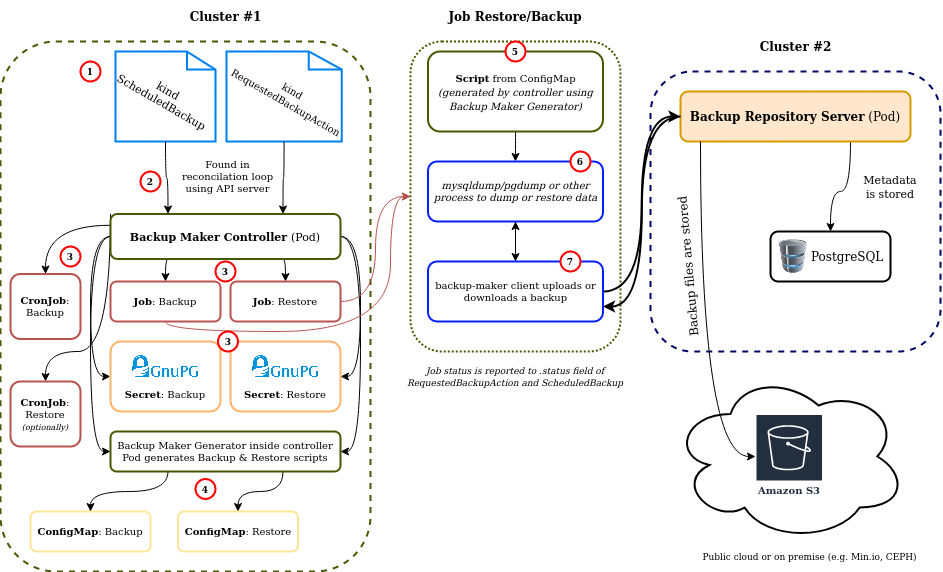

The diagram above was exported from draw.io. Its source (the exported page's mxGraphModel, read from the mxfile embedded in the PNG):
<mxGraphModel dx="2045" dy="623" grid="1" gridSize="10" guides="1" tooltips="1" connect="1" arrows="1" fold="1" page="1" pageScale="1" pageWidth="850" pageHeight="1100" math="0" shadow="0">
  <root>
    <mxCell id="0" />
    <mxCell id="1" parent="0" />
    <mxCell id="MpKVSiBmlpMGTuDAm_x0-1" value="" style="rounded=1;whiteSpace=wrap;html=1;fillColor=none;dashed=1;strokeWidth=2;strokeColor=#445900;" vertex="1" parent="1">
      <mxGeometry x="-120" y="160" width="370" height="530" as="geometry" />
    </mxCell>
    <mxCell id="MpKVSiBmlpMGTuDAm_x0-2" value="&lt;b&gt;Cluster #1&lt;/b&gt;" style="text;html=1;strokeColor=none;fillColor=none;align=center;verticalAlign=middle;whiteSpace=wrap;rounded=0;dashed=1;strokeWidth=2;" vertex="1" parent="1">
      <mxGeometry x="57.5" y="120" width="95" height="30" as="geometry" />
    </mxCell>
    <mxCell id="MpKVSiBmlpMGTuDAm_x0-5" value="" style="rounded=1;whiteSpace=wrap;html=1;fillColor=none;dashed=1;strokeWidth=2;strokeColor=#000666;" vertex="1" parent="1">
      <mxGeometry x="530" y="190" width="290" height="280" as="geometry" />
    </mxCell>
    <mxCell id="MpKVSiBmlpMGTuDAm_x0-6" value="&lt;b&gt;Cluster #2&lt;/b&gt;" style="text;html=1;strokeColor=none;fillColor=none;align=center;verticalAlign=middle;whiteSpace=wrap;rounded=0;dashed=1;strokeWidth=2;" vertex="1" parent="1">
      <mxGeometry x="627.5" y="150" width="95" height="30" as="geometry" />
    </mxCell>
    <mxCell id="MpKVSiBmlpMGTuDAm_x0-18" style="edgeStyle=orthogonalEdgeStyle;rounded=0;orthogonalLoop=1;jettySize=auto;html=1;entryX=0.5;entryY=0;entryDx=0;entryDy=0;curved=1;" edge="1" parent="1" source="MpKVSiBmlpMGTuDAm_x0-7" target="MpKVSiBmlpMGTuDAm_x0-8">
      <mxGeometry relative="1" as="geometry">
        <Array as="points">
          <mxPoint x="730" y="310" />
          <mxPoint x="710" y="310" />
        </Array>
      </mxGeometry>
    </mxCell>
    <mxCell id="MpKVSiBmlpMGTuDAm_x0-7" value="&lt;b&gt;Backup Repository Server&lt;/b&gt; (Pod)" style="rounded=1;whiteSpace=wrap;html=1;strokeWidth=2;fillColor=#ffe6cc;strokeColor=#d79b00;" vertex="1" parent="1">
      <mxGeometry x="560" y="210" width="230" height="50" as="geometry" />
    </mxCell>
    <mxCell id="MpKVSiBmlpMGTuDAm_x0-12" value="" style="ellipse;shape=cloud;whiteSpace=wrap;html=1;strokeWidth=2;fillColor=default;" vertex="1" parent="1">
      <mxGeometry x="551.25" y="490" width="235" height="170" as="geometry" />
    </mxCell>
    <mxCell id="MpKVSiBmlpMGTuDAm_x0-13" value="Amazon S3" style="sketch=0;outlineConnect=0;fontColor=#232F3E;gradientColor=none;strokeColor=#ffffff;fillColor=#232F3E;dashed=0;verticalLabelPosition=middle;verticalAlign=bottom;align=center;html=1;whiteSpace=wrap;fontSize=10;fontStyle=1;spacing=3;shape=mxgraph.aws4.productIcon;prIcon=mxgraph.aws4.s3;strokeWidth=2;" vertex="1" parent="1">
      <mxGeometry x="635" y="532.5" width="67.5" height="85" as="geometry" />
    </mxCell>
    <mxCell id="MpKVSiBmlpMGTuDAm_x0-14" value="" style="group" vertex="1" connectable="0" parent="1">
      <mxGeometry x="650" y="350" width="120" height="50" as="geometry" />
    </mxCell>
    <mxCell id="MpKVSiBmlpMGTuDAm_x0-8" value="&amp;nbsp;&amp;nbsp;&amp;nbsp;&amp;nbsp;&amp;nbsp;&amp;nbsp;&amp;nbsp;&amp;nbsp; PostgreSQL" style="rounded=1;whiteSpace=wrap;html=1;strokeWidth=2;fillColor=default;" vertex="1" parent="MpKVSiBmlpMGTuDAm_x0-14">
      <mxGeometry width="120" height="50" as="geometry" />
    </mxCell>
    <mxCell id="MpKVSiBmlpMGTuDAm_x0-9" value="" style="image;html=1;image=img/lib/clip_art/computers/Database_128x128.png;strokeWidth=2;fillColor=default;" vertex="1" parent="MpKVSiBmlpMGTuDAm_x0-14">
      <mxGeometry x="8" y="8.333333333333334" width="30" height="33.333333333333336" as="geometry" />
    </mxCell>
    <mxCell id="MpKVSiBmlpMGTuDAm_x0-16" style="edgeStyle=orthogonalEdgeStyle;rounded=0;orthogonalLoop=1;jettySize=auto;html=1;curved=1;" edge="1" parent="1" source="MpKVSiBmlpMGTuDAm_x0-7" target="MpKVSiBmlpMGTuDAm_x0-13">
      <mxGeometry relative="1" as="geometry">
        <Array as="points">
          <mxPoint x="580" y="575" />
        </Array>
      </mxGeometry>
    </mxCell>
    <mxCell id="MpKVSiBmlpMGTuDAm_x0-19" value="Backup files are stored " style="text;html=1;strokeColor=none;fillColor=none;align=center;verticalAlign=middle;whiteSpace=wrap;rounded=0;strokeWidth=2;rotation=-95;" vertex="1" parent="1">
      <mxGeometry x="470" y="370" width="195" height="30" as="geometry" />
    </mxCell>
    <mxCell id="MpKVSiBmlpMGTuDAm_x0-20" value="&lt;font style=&quot;font-size: 11px;&quot;&gt;Metadata is stored&lt;/font&gt;" style="text;html=1;strokeColor=none;fillColor=none;align=center;verticalAlign=middle;whiteSpace=wrap;rounded=0;strokeWidth=2;" vertex="1" parent="1">
      <mxGeometry x="740" y="290" width="60" height="30" as="geometry" />
    </mxCell>
    <mxCell id="MpKVSiBmlpMGTuDAm_x0-38" style="edgeStyle=orthogonalEdgeStyle;curved=1;rounded=0;orthogonalLoop=1;jettySize=auto;html=1;exitX=0.75;exitY=1;exitDx=0;exitDy=0;entryX=0.5;entryY=0;entryDx=0;entryDy=0;fontSize=10;" edge="1" parent="1" source="MpKVSiBmlpMGTuDAm_x0-21" target="MpKVSiBmlpMGTuDAm_x0-34">
      <mxGeometry relative="1" as="geometry" />
    </mxCell>
    <mxCell id="MpKVSiBmlpMGTuDAm_x0-39" style="edgeStyle=orthogonalEdgeStyle;curved=1;rounded=0;orthogonalLoop=1;jettySize=auto;html=1;exitX=0.25;exitY=1;exitDx=0;exitDy=0;entryX=0.5;entryY=0;entryDx=0;entryDy=0;fontSize=10;" edge="1" parent="1" source="MpKVSiBmlpMGTuDAm_x0-21" target="MpKVSiBmlpMGTuDAm_x0-33">
      <mxGeometry relative="1" as="geometry" />
    </mxCell>
    <mxCell id="MpKVSiBmlpMGTuDAm_x0-40" style="edgeStyle=orthogonalEdgeStyle;curved=1;rounded=0;orthogonalLoop=1;jettySize=auto;html=1;exitX=1;exitY=0.5;exitDx=0;exitDy=0;entryX=1;entryY=0.5;entryDx=0;entryDy=0;fontSize=10;" edge="1" parent="1" source="MpKVSiBmlpMGTuDAm_x0-21" target="MpKVSiBmlpMGTuDAm_x0-36">
      <mxGeometry relative="1" as="geometry" />
    </mxCell>
    <mxCell id="MpKVSiBmlpMGTuDAm_x0-41" style="edgeStyle=orthogonalEdgeStyle;curved=1;rounded=0;orthogonalLoop=1;jettySize=auto;html=1;exitX=0;exitY=0.5;exitDx=0;exitDy=0;entryX=0;entryY=0.5;entryDx=0;entryDy=0;fontSize=10;" edge="1" parent="1" source="MpKVSiBmlpMGTuDAm_x0-21" target="MpKVSiBmlpMGTuDAm_x0-35">
      <mxGeometry relative="1" as="geometry" />
    </mxCell>
    <mxCell id="MpKVSiBmlpMGTuDAm_x0-54" style="edgeStyle=orthogonalEdgeStyle;curved=1;rounded=0;orthogonalLoop=1;jettySize=auto;html=1;exitX=0;exitY=0.5;exitDx=0;exitDy=0;entryX=0;entryY=0.5;entryDx=0;entryDy=0;fontSize=10;" edge="1" parent="1" source="MpKVSiBmlpMGTuDAm_x0-21" target="MpKVSiBmlpMGTuDAm_x0-52">
      <mxGeometry relative="1" as="geometry" />
    </mxCell>
    <mxCell id="MpKVSiBmlpMGTuDAm_x0-55" style="edgeStyle=orthogonalEdgeStyle;curved=1;rounded=0;orthogonalLoop=1;jettySize=auto;html=1;exitX=1;exitY=0.5;exitDx=0;exitDy=0;entryX=1;entryY=0.5;entryDx=0;entryDy=0;fontSize=10;" edge="1" parent="1" source="MpKVSiBmlpMGTuDAm_x0-21" target="MpKVSiBmlpMGTuDAm_x0-52">
      <mxGeometry relative="1" as="geometry" />
    </mxCell>
    <mxCell id="MpKVSiBmlpMGTuDAm_x0-68" style="edgeStyle=orthogonalEdgeStyle;curved=1;rounded=0;orthogonalLoop=1;jettySize=auto;html=1;exitX=0;exitY=0.25;exitDx=0;exitDy=0;entryX=0.5;entryY=0;entryDx=0;entryDy=0;strokeWidth=1;fontSize=10;" edge="1" parent="1" source="MpKVSiBmlpMGTuDAm_x0-21" target="MpKVSiBmlpMGTuDAm_x0-66">
      <mxGeometry relative="1" as="geometry" />
    </mxCell>
    <mxCell id="MpKVSiBmlpMGTuDAm_x0-69" style="edgeStyle=orthogonalEdgeStyle;curved=1;rounded=0;orthogonalLoop=1;jettySize=auto;html=1;exitX=0;exitY=0;exitDx=0;exitDy=0;entryX=0.5;entryY=0;entryDx=0;entryDy=0;strokeWidth=1;fontSize=10;" edge="1" parent="1" source="MpKVSiBmlpMGTuDAm_x0-21" target="MpKVSiBmlpMGTuDAm_x0-67">
      <mxGeometry relative="1" as="geometry">
        <Array as="points">
          <mxPoint x="-10" y="470" />
          <mxPoint x="-75" y="470" />
        </Array>
      </mxGeometry>
    </mxCell>
    <mxCell id="MpKVSiBmlpMGTuDAm_x0-21" value="&lt;b&gt;Backup Maker Controller &lt;/b&gt;(Pod)&lt;b&gt;&lt;br&gt;&lt;/b&gt;" style="rounded=1;whiteSpace=wrap;html=1;strokeColor=#445900;strokeWidth=2;fontSize=11;fillColor=default;" vertex="1" parent="1">
      <mxGeometry x="-10" y="332.5" width="230" height="45" as="geometry" />
    </mxCell>
    <mxCell id="MpKVSiBmlpMGTuDAm_x0-24" value="" style="group" vertex="1" connectable="0" parent="1">
      <mxGeometry x="-10" y="170" width="110" height="90" as="geometry" />
    </mxCell>
    <mxCell id="MpKVSiBmlpMGTuDAm_x0-22" value="" style="html=1;verticalLabelPosition=bottom;align=center;labelBackgroundColor=#ffffff;verticalAlign=top;strokeWidth=2;strokeColor=#0080F0;shadow=0;dashed=0;shape=mxgraph.ios7.icons.document;fontSize=11;fillColor=default;" vertex="1" parent="MpKVSiBmlpMGTuDAm_x0-24">
      <mxGeometry x="5.119167311911266" width="99.76166537617746" height="90" as="geometry" />
    </mxCell>
    <mxCell id="MpKVSiBmlpMGTuDAm_x0-23" value="kind&lt;br&gt;&lt;div&gt;ScheduledBackup&lt;/div&gt;" style="text;html=1;strokeColor=none;fillColor=none;align=center;verticalAlign=middle;whiteSpace=wrap;rounded=0;strokeWidth=2;fontSize=11;rotation=30;" vertex="1" parent="MpKVSiBmlpMGTuDAm_x0-24">
      <mxGeometry x="0.13108404310239274" y="30" width="109.73783191379522" height="30" as="geometry" />
    </mxCell>
    <mxCell id="MpKVSiBmlpMGTuDAm_x0-25" value="" style="group" vertex="1" connectable="0" parent="1">
      <mxGeometry x="100" y="170" width="130" height="90" as="geometry" />
    </mxCell>
    <mxCell id="MpKVSiBmlpMGTuDAm_x0-26" value="" style="html=1;verticalLabelPosition=bottom;align=center;labelBackgroundColor=#ffffff;verticalAlign=top;strokeWidth=2;strokeColor=#0080F0;shadow=0;dashed=0;shape=mxgraph.ios7.icons.document;fontSize=11;fillColor=default;" vertex="1" parent="MpKVSiBmlpMGTuDAm_x0-25">
      <mxGeometry x="5.922770461322363" width="115.42217881559088" height="90" as="geometry" />
    </mxCell>
    <mxCell id="MpKVSiBmlpMGTuDAm_x0-27" value="&lt;font style=&quot;font-size: 10px;&quot;&gt;kind&lt;br&gt;&lt;/font&gt;&lt;div&gt;&lt;font style=&quot;font-size: 10px;&quot;&gt;RequestedBackupAction&lt;/font&gt;&lt;/div&gt;" style="text;html=1;strokeColor=none;fillColor=none;align=center;verticalAlign=middle;whiteSpace=wrap;rounded=0;strokeWidth=2;fontSize=11;rotation=30;" vertex="1" parent="MpKVSiBmlpMGTuDAm_x0-25">
      <mxGeometry x="5.924215499126935" y="35" width="126.96439669714998" height="20" as="geometry" />
    </mxCell>
    <mxCell id="MpKVSiBmlpMGTuDAm_x0-29" style="edgeStyle=orthogonalEdgeStyle;curved=1;rounded=0;orthogonalLoop=1;jettySize=auto;html=1;entryX=0.75;entryY=0;entryDx=0;entryDy=0;fontSize=10;" edge="1" parent="1" source="MpKVSiBmlpMGTuDAm_x0-26" target="MpKVSiBmlpMGTuDAm_x0-21">
      <mxGeometry relative="1" as="geometry" />
    </mxCell>
    <mxCell id="MpKVSiBmlpMGTuDAm_x0-30" style="edgeStyle=orthogonalEdgeStyle;curved=1;rounded=0;orthogonalLoop=1;jettySize=auto;html=1;entryX=0.25;entryY=0;entryDx=0;entryDy=0;fontSize=10;" edge="1" parent="1" source="MpKVSiBmlpMGTuDAm_x0-22" target="MpKVSiBmlpMGTuDAm_x0-21">
      <mxGeometry relative="1" as="geometry" />
    </mxCell>
    <mxCell id="MpKVSiBmlpMGTuDAm_x0-31" value="Found in reconcilation loop using API server" style="text;html=1;strokeColor=none;fillColor=none;align=center;verticalAlign=middle;whiteSpace=wrap;rounded=0;strokeWidth=2;fontSize=10;" vertex="1" parent="1">
      <mxGeometry x="60" y="280" width="95" height="30" as="geometry" />
    </mxCell>
    <mxCell id="MpKVSiBmlpMGTuDAm_x0-49" style="edgeStyle=orthogonalEdgeStyle;curved=1;rounded=0;orthogonalLoop=1;jettySize=auto;html=1;exitX=0.5;exitY=1;exitDx=0;exitDy=0;entryX=0;entryY=0.5;entryDx=0;entryDy=0;fontSize=10;fillColor=#f8cecc;strokeColor=#b85450;" edge="1" parent="1" source="MpKVSiBmlpMGTuDAm_x0-33" target="MpKVSiBmlpMGTuDAm_x0-47">
      <mxGeometry relative="1" as="geometry">
        <Array as="points">
          <mxPoint x="45" y="450" />
          <mxPoint x="270" y="450" />
        </Array>
      </mxGeometry>
    </mxCell>
    <mxCell id="MpKVSiBmlpMGTuDAm_x0-33" value="&lt;b&gt;Job&lt;/b&gt;: Backup" style="rounded=1;whiteSpace=wrap;html=1;strokeColor=#B85450;strokeWidth=2;fontSize=10;fillColor=default;" vertex="1" parent="1">
      <mxGeometry x="-10" y="400" width="110" height="40" as="geometry" />
    </mxCell>
    <mxCell id="MpKVSiBmlpMGTuDAm_x0-48" style="edgeStyle=orthogonalEdgeStyle;curved=1;rounded=0;orthogonalLoop=1;jettySize=auto;html=1;entryX=0;entryY=0.5;entryDx=0;entryDy=0;fontSize=10;fillColor=#f8cecc;strokeColor=#b85450;" edge="1" parent="1" source="MpKVSiBmlpMGTuDAm_x0-34" target="MpKVSiBmlpMGTuDAm_x0-47">
      <mxGeometry relative="1" as="geometry" />
    </mxCell>
    <mxCell id="MpKVSiBmlpMGTuDAm_x0-34" value="&lt;b&gt;Job&lt;/b&gt;: Restore" style="rounded=1;whiteSpace=wrap;html=1;strokeColor=#B85450;strokeWidth=2;fontSize=10;fillColor=default;" vertex="1" parent="1">
      <mxGeometry x="110" y="400" width="110" height="40" as="geometry" />
    </mxCell>
    <mxCell id="MpKVSiBmlpMGTuDAm_x0-35" value="&lt;br&gt;&lt;div&gt;&lt;br&gt;&lt;/div&gt;&lt;div&gt;&lt;b&gt;&lt;br&gt;&lt;/b&gt;&lt;/div&gt;&lt;div&gt;&lt;b&gt;Secret&lt;/b&gt;: Backup&lt;/div&gt;" style="rounded=1;whiteSpace=wrap;html=1;strokeColor=#FFB570;strokeWidth=2;fontSize=10;fillColor=default;" vertex="1" parent="1">
      <mxGeometry x="-10" y="460" width="110" height="70" as="geometry" />
    </mxCell>
    <mxCell id="MpKVSiBmlpMGTuDAm_x0-36" value="&lt;br&gt;&lt;div&gt;&lt;br&gt;&lt;/div&gt;&lt;div&gt;&lt;b&gt;&lt;br&gt;&lt;/b&gt;&lt;/div&gt;&lt;div&gt;&lt;b&gt;Secret&lt;/b&gt;: Restore&lt;/div&gt;" style="rounded=1;whiteSpace=wrap;html=1;strokeColor=#FFB570;strokeWidth=2;fontSize=10;fillColor=default;" vertex="1" parent="1">
      <mxGeometry x="110" y="460" width="110" height="70" as="geometry" />
    </mxCell>
    <mxCell id="MpKVSiBmlpMGTuDAm_x0-42" value="&lt;b&gt;ConfigMap&lt;/b&gt;: Backup" style="rounded=1;whiteSpace=wrap;html=1;strokeColor=#FFE599;strokeWidth=2;fontSize=10;fillColor=default;" vertex="1" parent="1">
      <mxGeometry x="-90" y="630" width="120" height="40" as="geometry" />
    </mxCell>
    <mxCell id="MpKVSiBmlpMGTuDAm_x0-43" value="&lt;b&gt;ConfigMap&lt;/b&gt;: Restore" style="rounded=1;whiteSpace=wrap;html=1;strokeColor=#FFE599;strokeWidth=2;fontSize=10;fillColor=default;" vertex="1" parent="1">
      <mxGeometry x="57.5" y="630" width="120" height="40" as="geometry" />
    </mxCell>
    <mxCell id="MpKVSiBmlpMGTuDAm_x0-44" value="" style="shape=image;verticalLabelPosition=bottom;labelBackgroundColor=default;verticalAlign=top;aspect=fixed;imageAspect=0;image=https://upload.wikimedia.org/wikipedia/commons/thumb/6/61/Gnupg_logo.svg/1280px-Gnupg_logo.svg.png;" vertex="1" parent="1">
      <mxGeometry x="8.379999999999995" y="470" width="73.24" height="30" as="geometry" />
    </mxCell>
    <mxCell id="MpKVSiBmlpMGTuDAm_x0-45" value="" style="shape=image;verticalLabelPosition=bottom;labelBackgroundColor=default;verticalAlign=top;aspect=fixed;imageAspect=0;image=https://upload.wikimedia.org/wikipedia/commons/thumb/6/61/Gnupg_logo.svg/1280px-Gnupg_logo.svg.png;" vertex="1" parent="1">
      <mxGeometry x="128.38" y="470" width="73.24" height="30" as="geometry" />
    </mxCell>
    <mxCell id="MpKVSiBmlpMGTuDAm_x0-47" value="" style="rounded=1;whiteSpace=wrap;html=1;strokeColor=#445900;strokeWidth=2;fontSize=10;fillColor=default;dashed=1;dashPattern=1 1;" vertex="1" parent="1">
      <mxGeometry x="290" y="160" width="210" height="310" as="geometry" />
    </mxCell>
    <mxCell id="MpKVSiBmlpMGTuDAm_x0-50" value="&lt;b&gt;&lt;font style=&quot;font-size: 12px;&quot;&gt;Job Restore/Backup&lt;/font&gt;&lt;/b&gt;" style="text;html=1;strokeColor=none;fillColor=none;align=center;verticalAlign=middle;whiteSpace=wrap;rounded=0;dashed=1;dashPattern=1 1;strokeWidth=2;fontSize=10;" vertex="1" parent="1">
      <mxGeometry x="316.25" y="120" width="157.5" height="30" as="geometry" />
    </mxCell>
    <mxCell id="MpKVSiBmlpMGTuDAm_x0-59" style="edgeStyle=orthogonalEdgeStyle;curved=1;rounded=0;orthogonalLoop=1;jettySize=auto;html=1;exitX=0.5;exitY=1;exitDx=0;exitDy=0;entryX=0.5;entryY=0;entryDx=0;entryDy=0;fontSize=10;" edge="1" parent="1" source="MpKVSiBmlpMGTuDAm_x0-51" target="MpKVSiBmlpMGTuDAm_x0-58">
      <mxGeometry relative="1" as="geometry" />
    </mxCell>
    <mxCell id="MpKVSiBmlpMGTuDAm_x0-51" value="&lt;div&gt;&lt;font style=&quot;font-size: 10px;&quot;&gt;&lt;b&gt;Script&lt;/b&gt; from ConfigMap&lt;/font&gt;&lt;/div&gt;&lt;div&gt;&lt;font style=&quot;font-size: 10px;&quot;&gt;&lt;i&gt;(generated by controller using Backup Maker Generator)&lt;/i&gt;&lt;br&gt;&lt;/font&gt;&lt;/div&gt;" style="rounded=1;whiteSpace=wrap;html=1;strokeColor=#445900;strokeWidth=2;fontSize=12;fillColor=default;" vertex="1" parent="1">
      <mxGeometry x="307.5" y="170" width="175" height="80" as="geometry" />
    </mxCell>
    <mxCell id="MpKVSiBmlpMGTuDAm_x0-56" style="edgeStyle=orthogonalEdgeStyle;curved=1;rounded=0;orthogonalLoop=1;jettySize=auto;html=1;exitX=0.75;exitY=1;exitDx=0;exitDy=0;entryX=0.5;entryY=0;entryDx=0;entryDy=0;fontSize=10;" edge="1" parent="1" source="MpKVSiBmlpMGTuDAm_x0-52" target="MpKVSiBmlpMGTuDAm_x0-43">
      <mxGeometry relative="1" as="geometry" />
    </mxCell>
    <mxCell id="MpKVSiBmlpMGTuDAm_x0-57" style="edgeStyle=orthogonalEdgeStyle;curved=1;rounded=0;orthogonalLoop=1;jettySize=auto;html=1;exitX=0.25;exitY=1;exitDx=0;exitDy=0;entryX=0.5;entryY=0;entryDx=0;entryDy=0;fontSize=10;" edge="1" parent="1" source="MpKVSiBmlpMGTuDAm_x0-52" target="MpKVSiBmlpMGTuDAm_x0-42">
      <mxGeometry relative="1" as="geometry" />
    </mxCell>
    <mxCell id="MpKVSiBmlpMGTuDAm_x0-52" value="Backup Maker Generator inside controller Pod generates Backup &amp;amp; Restore scripts" style="rounded=1;whiteSpace=wrap;html=1;strokeColor=#445900;strokeWidth=2;fontSize=10;fillColor=default;" vertex="1" parent="1">
      <mxGeometry x="-10" y="550" width="230" height="40" as="geometry" />
    </mxCell>
    <mxCell id="MpKVSiBmlpMGTuDAm_x0-61" style="edgeStyle=orthogonalEdgeStyle;curved=1;rounded=0;orthogonalLoop=1;jettySize=auto;html=1;exitX=0.5;exitY=1;exitDx=0;exitDy=0;entryX=0.5;entryY=0;entryDx=0;entryDy=0;fontSize=10;" edge="1" parent="1" source="MpKVSiBmlpMGTuDAm_x0-58" target="MpKVSiBmlpMGTuDAm_x0-60">
      <mxGeometry relative="1" as="geometry" />
    </mxCell>
    <mxCell id="MpKVSiBmlpMGTuDAm_x0-58" value="&lt;i&gt;mysqldump/pgdump or other process to dump or restore data&lt;/i&gt;" style="rounded=1;whiteSpace=wrap;html=1;strokeColor=#0820FF;strokeWidth=2;fontSize=10;fillColor=default;" vertex="1" parent="1">
      <mxGeometry x="307.5" y="280" width="175" height="60" as="geometry" />
    </mxCell>
    <mxCell id="MpKVSiBmlpMGTuDAm_x0-62" style="edgeStyle=orthogonalEdgeStyle;curved=1;rounded=0;orthogonalLoop=1;jettySize=auto;html=1;exitX=0.5;exitY=0;exitDx=0;exitDy=0;entryX=0.5;entryY=1;entryDx=0;entryDy=0;fontSize=10;" edge="1" parent="1" source="MpKVSiBmlpMGTuDAm_x0-60" target="MpKVSiBmlpMGTuDAm_x0-58">
      <mxGeometry relative="1" as="geometry" />
    </mxCell>
    <mxCell id="MpKVSiBmlpMGTuDAm_x0-63" style="edgeStyle=orthogonalEdgeStyle;curved=1;rounded=0;orthogonalLoop=1;jettySize=auto;html=1;exitX=1;exitY=0.5;exitDx=0;exitDy=0;entryX=0;entryY=0.5;entryDx=0;entryDy=0;fontSize=10;strokeWidth=2;" edge="1" parent="1" source="MpKVSiBmlpMGTuDAm_x0-60" target="MpKVSiBmlpMGTuDAm_x0-7">
      <mxGeometry relative="1" as="geometry" />
    </mxCell>
    <mxCell id="MpKVSiBmlpMGTuDAm_x0-60" value="backup-maker client uploads or downloads a backup" style="rounded=1;whiteSpace=wrap;html=1;strokeColor=#0820FF;strokeWidth=2;fontSize=10;fillColor=default;" vertex="1" parent="1">
      <mxGeometry x="307.5" y="380" width="175" height="60" as="geometry" />
    </mxCell>
    <mxCell id="MpKVSiBmlpMGTuDAm_x0-64" style="edgeStyle=orthogonalEdgeStyle;curved=1;rounded=0;orthogonalLoop=1;jettySize=auto;html=1;exitX=0;exitY=0.5;exitDx=0;exitDy=0;entryX=1;entryY=0.75;entryDx=0;entryDy=0;strokeWidth=2;fontSize=10;" edge="1" parent="1" source="MpKVSiBmlpMGTuDAm_x0-7" target="MpKVSiBmlpMGTuDAm_x0-60">
      <mxGeometry relative="1" as="geometry" />
    </mxCell>
    <mxCell id="MpKVSiBmlpMGTuDAm_x0-65" value="&lt;font style=&quot;font-size: 9px;&quot;&gt;&lt;i&gt;Job status is reported to .status field of RequestedBackupAction and ScheduledBackup&lt;/i&gt;&lt;/font&gt;" style="text;html=1;strokeColor=none;fillColor=none;align=center;verticalAlign=middle;whiteSpace=wrap;rounded=0;strokeWidth=2;fontSize=10;" vertex="1" parent="1">
      <mxGeometry x="285" y="470" width="220" height="50" as="geometry" />
    </mxCell>
    <mxCell id="MpKVSiBmlpMGTuDAm_x0-66" value="&lt;b&gt;CronJob&lt;/b&gt;: Backup" style="rounded=1;whiteSpace=wrap;html=1;strokeColor=#B85450;strokeWidth=2;fontSize=10;fillColor=default;" vertex="1" parent="1">
      <mxGeometry x="-110" y="392.5" width="70" height="65" as="geometry" />
    </mxCell>
    <mxCell id="MpKVSiBmlpMGTuDAm_x0-67" value="&lt;div&gt;&lt;b&gt;CronJob&lt;/b&gt;: Restore&lt;/div&gt;&lt;div&gt;&lt;font style=&quot;font-size: 8px;&quot;&gt;&lt;i&gt;(optionally)&lt;/i&gt;&lt;/font&gt;&lt;br&gt;&lt;/div&gt;" style="rounded=1;whiteSpace=wrap;html=1;strokeColor=#B85450;strokeWidth=2;fontSize=10;fillColor=default;" vertex="1" parent="1">
      <mxGeometry x="-110" y="500" width="70" height="65" as="geometry" />
    </mxCell>
    <mxCell id="MpKVSiBmlpMGTuDAm_x0-70" value="&lt;b&gt;1&lt;/b&gt;" style="ellipse;whiteSpace=wrap;html=1;aspect=fixed;strokeColor=#FF0505;strokeWidth=2;fontSize=9;fillColor=default;" vertex="1" parent="1">
      <mxGeometry x="-40" y="180" width="20" height="20" as="geometry" />
    </mxCell>
    <mxCell id="MpKVSiBmlpMGTuDAm_x0-71" value="&lt;b&gt;2&lt;/b&gt;" style="ellipse;whiteSpace=wrap;html=1;aspect=fixed;strokeColor=#FF0505;strokeWidth=2;fontSize=9;fillColor=default;" vertex="1" parent="1">
      <mxGeometry x="20" y="290" width="20" height="20" as="geometry" />
    </mxCell>
    <mxCell id="MpKVSiBmlpMGTuDAm_x0-72" value="&lt;b&gt;3&lt;/b&gt;" style="ellipse;whiteSpace=wrap;html=1;aspect=fixed;strokeColor=#FF0505;strokeWidth=2;fontSize=9;fillColor=default;" vertex="1" parent="1">
      <mxGeometry x="-60" y="365" width="20" height="20" as="geometry" />
    </mxCell>
    <mxCell id="MpKVSiBmlpMGTuDAm_x0-73" value="&lt;b&gt;3&lt;/b&gt;" style="ellipse;whiteSpace=wrap;html=1;aspect=fixed;strokeColor=#FF0505;strokeWidth=2;fontSize=9;fillColor=default;" vertex="1" parent="1">
      <mxGeometry x="95" y="380" width="20" height="20" as="geometry" />
    </mxCell>
    <mxCell id="MpKVSiBmlpMGTuDAm_x0-74" value="&lt;b&gt;3&lt;/b&gt;" style="ellipse;whiteSpace=wrap;html=1;aspect=fixed;strokeColor=#FF0505;strokeWidth=2;fontSize=9;fillColor=default;" vertex="1" parent="1">
      <mxGeometry x="97.5" y="450" width="20" height="20" as="geometry" />
    </mxCell>
    <mxCell id="MpKVSiBmlpMGTuDAm_x0-77" value="&lt;b&gt;4&lt;/b&gt;" style="ellipse;whiteSpace=wrap;html=1;aspect=fixed;strokeColor=#FF0505;strokeWidth=2;fontSize=9;fillColor=default;" vertex="1" parent="1">
      <mxGeometry x="75" y="597.5" width="20" height="20" as="geometry" />
    </mxCell>
    <mxCell id="MpKVSiBmlpMGTuDAm_x0-78" value="&lt;b&gt;5&lt;/b&gt;" style="ellipse;whiteSpace=wrap;html=1;aspect=fixed;strokeColor=#FF0505;strokeWidth=2;fontSize=9;fillColor=default;" vertex="1" parent="1">
      <mxGeometry x="385" y="160" width="20" height="20" as="geometry" />
    </mxCell>
    <mxCell id="MpKVSiBmlpMGTuDAm_x0-79" value="&lt;b&gt;6&lt;/b&gt;" style="ellipse;whiteSpace=wrap;html=1;aspect=fixed;strokeColor=#FF0505;strokeWidth=2;fontSize=9;fillColor=default;" vertex="1" parent="1">
      <mxGeometry x="450" y="270" width="20" height="20" as="geometry" />
    </mxCell>
    <mxCell id="MpKVSiBmlpMGTuDAm_x0-80" value="&lt;b&gt;7&lt;/b&gt;" style="ellipse;whiteSpace=wrap;html=1;aspect=fixed;strokeColor=#FF0505;strokeWidth=2;fontSize=9;fillColor=default;" vertex="1" parent="1">
      <mxGeometry x="440" y="370" width="20" height="20" as="geometry" />
    </mxCell>
    <mxCell id="MpKVSiBmlpMGTuDAm_x0-81" value="Public cloud or on premise (e.g. Min.io, CEPH)" style="text;html=1;strokeColor=none;fillColor=none;align=center;verticalAlign=middle;whiteSpace=wrap;rounded=0;strokeWidth=2;fontSize=9;" vertex="1" parent="1">
      <mxGeometry x="579" y="660" width="221" height="30" as="geometry" />
    </mxCell>
  </root>
</mxGraphModel>